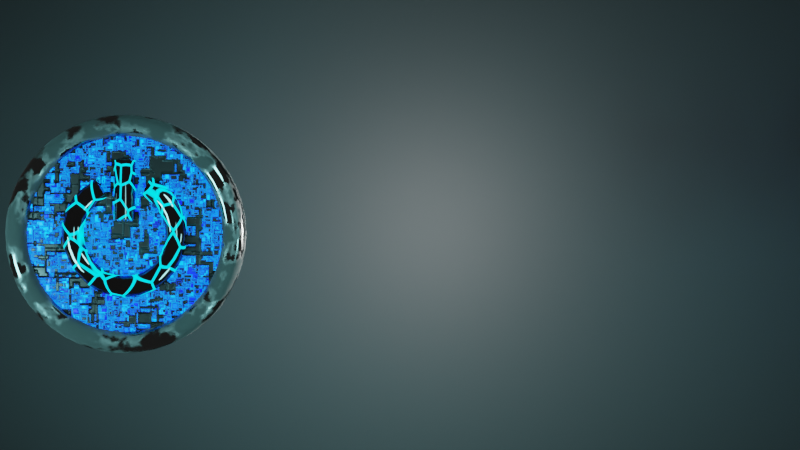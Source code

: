 # Source: TECHY_LOGO.blend  (saved by Blender 2.91.10; exported with 4.5.12 LTS)
import bpy
from mathutils import Matrix  # noqa: F401  (used for matrix-valued properties, if any)

bpy.ops.wm.read_factory_settings(use_empty=True)
scene = bpy.context.scene
scene.name = 'Scene'

# ---- collections
col_collection = bpy.data.collections.new('Collection'); scene.collection.children.link(col_collection)

# ---- materials (node trees are filled in below, after node groups)
mat_material_001 = bpy.data.materials.new('Material.001')
mat_material_001.use_transparent_shadow = False
mat_material_002 = bpy.data.materials.new('Material.002')
mat_material_002.use_transparent_shadow = False
mat_material_003 = bpy.data.materials.new('Material.003')
mat_material_003.use_transparent_shadow = False
mat_material_004 = bpy.data.materials.new('Material.004')
mat_material_004.use_transparent_shadow = False

# ---- material node trees
mat_material_001.use_nodes = True; mat_material_001.node_tree.nodes.clear()
_N = mat_material_001.node_tree.nodes; _L = mat_material_001.node_tree.links
n0 = _N.new('ShaderNodeBump'); n0.name = 'Bump'; n0.location = (-283, -114)
n0.invert = True
n0.inputs[1].default_value = 1.0
n0.inputs[2].default_value = 1.0
n1 = _N.new('ShaderNodeTexCoord'); n1.name = 'Texture Coordinate'; n1.location = (-1347, -111)
n2 = _N.new('ShaderNodeOutputMaterial'); n2.name = 'Material Output'; n2.location = (729, 316)
n3 = _N.new('ShaderNodeMixShader'); n3.name = 'Mix Shader'; n3.location = (509, 313)
n4 = _N.new('ShaderNodeBsdfPrincipled'); n4.name = 'Principled BSDF'; n4.location = (-7, 301)
n4.distribution = 'GGX'
n4.subsurface_method = 'BURLEY'
n4.inputs[0].default_value = (0.07641, 0.07641, 0.07641, 1.0)
n4.inputs[1].default_value = 1.0
n4.inputs[2].default_value = 0.3982
n4.inputs[3].default_value = 1.45
n4.inputs[27].default_value = (0.0, 0.0, 0.0, 1.0)
n4.inputs[28].default_value = 1.0
n5 = _N.new('ShaderNodeBsdfPrincipled'); n5.name = 'Principled BSDF.001'; n5.location = (184, -338)
n5.distribution = 'GGX'
n5.subsurface_method = 'BURLEY'
n5.inputs[0].default_value = (0.07641, 0.07641, 0.07641, 1.0)
n5.inputs[1].default_value = 1.0
n5.inputs[2].default_value = 0.3982
n5.inputs[3].default_value = 1.45
n5.inputs[28].default_value = 1.0
n6 = _N.new('ShaderNodeBump'); n6.name = 'Bump.001'; n6.location = (-219, -713)
n6.inputs[1].default_value = 1.0
n6.inputs[2].default_value = 1.0
n7 = _N.new('ShaderNodeTexBrick'); n7.name = 'Brick Texture'; n7.location = (-483, -602)
n7.inputs[4].default_value = 16.5
n7.inputs[5].default_value = 0.04
n8 = _N.new('ShaderNodeTexVoronoi'); n8.name = 'Voronoi Texture'; n8.location = (-847, -85)
n8.distance = 'CHEBYCHEV'
n8.feature = 'F2'
n8.inputs[2].default_value = 7.3
n9 = _N.new('ShaderNodeMapping'); n9.name = 'Mapping'; n9.location = (-1137, -94)
n9.width = 240
n10 = _N.new('ShaderNodeTexVoronoi'); n10.name = 'Voronoi Texture.001'; n10.location = (-842, -468)
n10.distance = 'CHEBYCHEV'
n10.feature = 'F2'
n10.inputs[2].default_value = 19.3
n11 = _N.new('ShaderNodeBrightContrast'); n11.name = 'Bright/Contrast'; n11.location = (-36, -532)
n11.inputs[1].default_value = 4.4
n11.inputs[2].default_value = 21.6
n12 = _N.new('ShaderNodeValToRGB'); n12.name = 'ColorRamp.001'; n12.location = (-596, 145)
n12.color_ramp.interpolation = 'CONSTANT'
while len(n12.color_ramp.elements) > 1: n12.color_ramp.elements.remove(n12.color_ramp.elements[-1])
n12.color_ramp.elements[0].position = 0.4022; n12.color_ramp.elements[0].color = (1.0, 1.0, 1.0, 1.0)
_e = n12.color_ramp.elements.new(0.6413); _e.color = (0.0, 0.0, 0.0, 1.0)
n13 = _N.new('ShaderNodeValToRGB'); n13.name = 'ColorRamp'; n13.location = (-594, -95)
while len(n13.color_ramp.elements) > 1: n13.color_ramp.elements.remove(n13.color_ramp.elements[-1])
n13.color_ramp.elements[0].position = 0.3696; n13.color_ramp.elements[0].color = (0.0, 0.0, 0.0, 1.0)
_e = n13.color_ramp.elements.new(0.75); _e.color = (1.0, 1.0, 1.0, 1.0)
n14 = _N.new('ShaderNodeValToRGB'); n14.name = 'ColorRamp.002'; n14.location = (-362, -391)
n14.color_ramp.interpolation = 'B_SPLINE'
while len(n14.color_ramp.elements) > 1: n14.color_ramp.elements.remove(n14.color_ramp.elements[-1])
n14.color_ramp.elements[0].position = 0.3659; n14.color_ramp.elements[0].color = (0.00451, 0.02377, 0.1706, 1.0)
_e = n14.color_ramp.elements.new(0.4891); _e.color = (0.0, 0.3345, 0.5225, 1.0)
_L.new(n4.outputs[0], n3.inputs[1])
_L.new(n0.outputs[0], n4.inputs[5])
_L.new(n8.outputs[0], n13.inputs[0])
_L.new(n13.outputs[0], n0.inputs[3])
_L.new(n1.outputs[3], n9.inputs[0])
_L.new(n8.outputs[0], n12.inputs[0])
_L.new(n3.outputs[0], n2.inputs[0])
_L.new(n12.outputs[0], n3.inputs[0])
_L.new(n5.outputs[0], n3.inputs[2])
_L.new(n6.outputs[0], n5.inputs[5])
_L.new(n7.outputs[0], n6.inputs[3])
_L.new(n9.outputs[0], n8.inputs[0])
_L.new(n9.outputs[0], n10.inputs[0])
_L.new(n10.outputs[0], n7.inputs[0])
_L.new(n14.outputs[0], n11.inputs[0])
_L.new(n7.outputs[0], n14.inputs[0])
_L.new(n11.outputs[0], n5.inputs[27])
n2.is_active_output = True
mat_material_002.use_nodes = True; mat_material_002.node_tree.nodes.clear()
_N = mat_material_002.node_tree.nodes; _L = mat_material_002.node_tree.links
n0 = _N.new('ShaderNodeOutputMaterial'); n0.name = 'Material Output'; n0.location = (449, 300)
n1 = _N.new('ShaderNodeBsdfPrincipled'); n1.name = 'Principled BSDF'; n1.location = (159, 300)
n1.distribution = 'GGX'
n1.subsurface_method = 'BURLEY'
n1.inputs[0].default_value = (0.1684, 0.1758, 0.1703, 1.0)
n1.inputs[1].default_value = 1.0
n1.inputs[3].default_value = 1.45
n1.inputs[27].default_value = (0.0, 0.0, 0.0, 1.0)
n1.inputs[28].default_value = 1.0
n2 = _N.new('ShaderNodeTexNoise'); n2.name = 'Noise Texture'; n2.location = (-381, 155)
n2.inputs[2].default_value = 15.0
n2.inputs[3].default_value = 16.0
n3 = _N.new('ShaderNodeValToRGB'); n3.name = 'ColorRamp'; n3.location = (-161, 154)
while len(n3.color_ramp.elements) > 1: n3.color_ramp.elements.remove(n3.color_ramp.elements[-1])
n3.color_ramp.elements[0].position = 0.4022; n3.color_ramp.elements[0].color = (0.0, 0.0, 0.0, 1.0)
_e = n3.color_ramp.elements.new(0.5399); _e.color = (1.0, 1.0, 1.0, 1.0)
_L.new(n1.outputs[0], n0.inputs[0])
_L.new(n2.outputs[0], n3.inputs[0])
_L.new(n3.outputs[0], n1.inputs[2])
n0.is_active_output = True
mat_material_003.use_nodes = True; mat_material_003.node_tree.nodes.clear()
_N = mat_material_003.node_tree.nodes; _L = mat_material_003.node_tree.links
n0 = _N.new('ShaderNodeOutputMaterial'); n0.name = 'Material Output'; n0.location = (600, 297)
n1 = _N.new('ShaderNodeMixShader'); n1.name = 'Mix Shader'; n1.location = (380, 291)
n2 = _N.new('ShaderNodeEmission'); n2.name = 'Emission'; n2.location = (272, 69)
n2.inputs[0].default_value = (0.0, 0.7483, 1.0, 1.0)
n2.inputs[1].default_value = 4.0
n3 = _N.new('ShaderNodeTexVoronoi'); n3.name = 'Voronoi Texture'; n3.location = (-166, 568)
n3.distance = 'CHEBYCHEV'
n3.feature = 'DISTANCE_TO_EDGE'
n3.inputs[2].default_value = 13.0
n4 = _N.new('ShaderNodeValToRGB'); n4.name = 'ColorRamp'; n4.location = (60, 540)
while len(n4.color_ramp.elements) > 1: n4.color_ramp.elements.remove(n4.color_ramp.elements[-1])
n4.color_ramp.elements[0].position = 0.0; n4.color_ramp.elements[0].color = (1.0, 1.0, 1.0, 1.0)
_e = n4.color_ramp.elements.new(0.06159); _e.color = (0.0, 0.0, 0.0, 1.0)
n5 = _N.new('ShaderNodeBsdfPrincipled'); n5.name = 'Principled BSDF'; n5.location = (-16, 326)
n5.distribution = 'GGX'
n5.subsurface_method = 'BURLEY'
n5.inputs[0].default_value = (0.1043, 0.1043, 0.1043, 1.0)
n5.inputs[1].default_value = 1.0
n5.inputs[2].default_value = 0.0
n5.inputs[3].default_value = 1.45
n5.inputs[27].default_value = (0.0, 0.0, 0.0, 1.0)
n5.inputs[28].default_value = 1.0
_L.new(n5.outputs[0], n1.inputs[1])
_L.new(n1.outputs[0], n0.inputs[0])
_L.new(n3.outputs[0], n4.inputs[0])
_L.new(n2.outputs[0], n1.inputs[2])
_L.new(n4.outputs[0], n1.inputs[0])
n0.is_active_output = True
mat_material_004.use_nodes = True; mat_material_004.node_tree.nodes.clear()
_N = mat_material_004.node_tree.nodes; _L = mat_material_004.node_tree.links
n0 = _N.new('ShaderNodeOutputMaterial'); n0.name = 'Material Output'; n0.location = (300, 300)
n1 = _N.new('ShaderNodeBsdfPrincipled'); n1.name = 'Principled BSDF'; n1.location = (32, 308)
n1.distribution = 'GGX'
n1.subsurface_method = 'BURLEY'
n1.inputs[0].default_value = (0.09285, 0.09285, 0.09285, 1.0)
n1.inputs[1].default_value = 1.0
n1.inputs[2].default_value = 0.6782
n1.inputs[3].default_value = 1.45
n1.inputs[19].default_value = 0.25
n1.inputs[20].default_value = 0.8182
n1.inputs[27].default_value = (0.0, 0.0, 0.0, 1.0)
n1.inputs[28].default_value = 1.0
_L.new(n1.outputs[0], n0.inputs[0])
n0.is_active_output = True

# ---- world
world_world = bpy.data.worlds.new('World'); scene.world = world_world
world_world.use_nodes = True; world_world.node_tree.nodes.clear()
_N = world_world.node_tree.nodes; _L = world_world.node_tree.links
n0 = _N.new('ShaderNodeOutputWorld'); n0.name = 'World Output'; n0.location = (300, 300)
n1 = _N.new('ShaderNodeBackground'); n1.name = 'Background'; n1.location = (10, 300)
n1.inputs[0].default_value = (0.05088, 0.05088, 0.05088, 1.0)
_L.new(n1.outputs[0], n0.inputs[0])
n0.is_active_output = True
world_world.color = (0.05088, 0.05088, 0.05088)
world_world.use_sun_shadow = False
world_world.sun_shadow_jitter_overblur = 0.0

# ---- cameras
cam_camera_001 = bpy.data.cameras.new('Camera.001')
cam_camera_001.passepartout_alpha = 1.0

# ---- lights
light_area = bpy.data.lights.new('Area', 'AREA')
light_area.color = (0.3416, 0.9429, 1.0)
light_area.transmission_factor = 0.0
light_area.energy = 1182.0
light_area.shadow_soft_size = 1.0
light_area.shadow_maximum_resolution = 0.006
light_area.use_absolute_resolution = True
light_area.shape = 'DISK'
light_area.size = 1.0
light_area.size_y = 1.0
light_area_001 = bpy.data.lights.new('Area.001', 'AREA')
light_area_001.color = (0.3416, 0.9429, 1.0)
light_area_001.transmission_factor = 0.0
light_area_001.energy = 421.8
light_area_001.shadow_soft_size = 1.0
light_area_001.shadow_maximum_resolution = 0.006
light_area_001.use_absolute_resolution = True
light_area_001.shape = 'DISK'
light_area_001.size = 1.0
light_area_001.size_y = 1.0
light_area_002 = bpy.data.lights.new('Area.002', 'AREA')
light_area_002.color = (0.3416, 0.9429, 1.0)
light_area_002.transmission_factor = 0.0
light_area_002.energy = 929.0
light_area_002.shadow_soft_size = 1.0
light_area_002.shadow_maximum_resolution = 0.006
light_area_002.use_absolute_resolution = True
light_area_002.shape = 'DISK'
light_area_002.size = 1.0
light_area_002.size_y = 1.0
light_area_003 = bpy.data.lights.new('Area.003', 'AREA')
light_area_003.color = (0.3416, 0.9429, 1.0)
light_area_003.transmission_factor = 0.0
light_area_003.energy = 929.0
light_area_003.shadow_soft_size = 1.0
light_area_003.shadow_maximum_resolution = 0.006
light_area_003.use_absolute_resolution = True
light_area_003.shape = 'DISK'
light_area_003.size = 1.0
light_area_003.size_y = 1.0
light_area_004 = bpy.data.lights.new('Area.004', 'AREA')
light_area_004.color = (0.3416, 0.9429, 1.0)
light_area_004.transmission_factor = 0.0
light_area_004.energy = 929.0
light_area_004.shadow_soft_size = 1.0
light_area_004.shadow_maximum_resolution = 0.006
light_area_004.use_absolute_resolution = True
light_area_004.shape = 'DISK'
light_area_004.size = 1.0
light_area_004.size_y = 1.0
light_point = bpy.data.lights.new('Point', 'POINT')
light_point.transmission_factor = 0.0
light_point.energy = 3187.0
light_point.shadow_soft_size = 0.25
light_point.shadow_maximum_resolution = 0.006
light_point.use_absolute_resolution = True

# ---- meshes
me_circle = bpy.data.meshes.new('Circle')
me_circle.from_pydata([(0.0, 1.0, 0.0), (-0.1951, 0.9808, 0.0), (-0.3827, 0.9239, 0.0), (-0.5556, 0.8315, 0.0), (-0.7071, 0.7071, 0.0), (-0.8315, 0.5556, 0.0), (-0.9239, 0.3827, 0.0), (-0.9808, 0.1951, 0.0), (-1.0, 7.55e-08, 0.0), (-0.9808, -0.1951, 0.0), (-0.9239, -0.3827, 0.0), (-0.8315, -0.5556, 0.0), (-0.7071, -0.7071, 0.0), (-0.5556, -0.8315, 0.0), (-0.3827, -0.9239, 0.0), (-0.1951, -0.9808, 0.0), (3.258e-07, -1.0, 0.0), (0.1951, -0.9808, 0.0), (0.3827, -0.9239, 0.0), (0.5556, -0.8315, 0.0), (0.7071, -0.7071, 0.0), (0.8315, -0.5556, 0.0), (0.9239, -0.3827, 0.0), (0.9808, -0.1951, 0.0), (1.0, 9.656e-07, 0.0), (0.9808, 0.1951, 0.0), (0.9239, 0.3827, 0.0), (0.8315, 0.5556, 0.0), (0.7071, 0.7071, 0.0), (0.5556, 0.8315, 0.0), (0.3827, 0.9239, 0.0), (0.1951, 0.9808, 0.0)], [], [(0, 1, 2, 3, 4, 5, 6, 7, 8, 9, 10, 11, 12, 13, 14, 15, 16, 17, 18, 19, 20, 21, 22, 23, 24, 25, 26, 27, 28, 29, 30, 31)])
me_circle.polygons.foreach_set('use_smooth', [True] * 1)
_uv = me_circle.uv_layers.new(name='UVMap')
_uv.uv.foreach_set('vector', [0.5, 1.0, 0.4025, 0.9904, 0.3087, 0.9619, 0.2222, 0.9157, 0.1464, 0.8536, 0.08427, 0.7778, 0.03806, 0.6913, 0.009607, 0.5975, 0.0, 0.5, 0.009607, 0.4025, 0.03806, 0.3087, 0.08427, 0.2222, 0.1464, 0.1464, 0.2222, 0.08427, 0.3087, 0.03806, 0.4025, 0.009607, 0.5, 0.0, 0.5975, 0.009607, 0.6913, 0.03806, 0.7778, 0.08427, 0.8536, 0.1464, 0.9157, 0.2222, 0.9619, 0.3087, 0.9904, 0.4025, 1.0, 0.5, 0.9904, 0.5975, 0.9619, 0.6913, 0.9157, 0.7778, 0.8536, 0.8536, 0.7778, 0.9157, 0.6913, 0.9619, 0.5975, 0.9904])
me_circle.materials.append(mat_material_001)
me_circle.use_remesh_fix_poles = True
me_circle.use_remesh_preserve_attributes = False
me_circle.use_mirror_vertex_groups = False
me_circle.update()
me_plane = bpy.data.meshes.new('Plane')
me_plane.from_pydata([(-1.0, -1.0, 0.0), (1.0, -1.0, 0.0), (-1.0, 1.0, 0.0), (1.0, 1.0, 0.0)], [], [(0, 1, 3, 2)])
_uv = me_plane.uv_layers.new(name='UVMap')
_uv.uv.foreach_set('vector', [0.0, 0.0, 1.0, 0.0, 1.0, 1.0, 0.0, 1.0])
me_plane.materials.append(mat_material_004)
me_plane.use_remesh_fix_poles = True
me_plane.use_remesh_preserve_attributes = False
me_plane.use_mirror_vertex_groups = False
me_plane.update()

# ---- curves / text
cu_beziercircle = bpy.data.curves.new('BezierCircle', 'CURVE')
cu_beziercircle.dimensions = '3D'
_sp = cu_beziercircle.splines.new('BEZIER'); _sp.bezier_points.add(3)
_sp.bezier_points.foreach_set('co', [-1.0, 0.0, 0.0, 0.0, 1.0, 0.0, 1.0, 0.0, 0.0, 0.0, -1.0, 0.0])
_sp.bezier_points.foreach_set('handle_left', [-1.0, -0.5521, 0.0, -0.5521, 1.0, 0.0, 1.0, 0.5521, 0.0, 0.5521, -1.0, 0.0])
_sp.bezier_points.foreach_set('handle_right', [-1.0, 0.5521, 0.0, 0.5521, 1.0, 0.0, 1.0, -0.5521, 0.0, -0.5521, -1.0, 0.0])
for _p, _l, _r in zip(_sp.bezier_points, ['AUTO', 'AUTO', 'AUTO', 'AUTO'], ['AUTO', 'AUTO', 'AUTO', 'AUTO']): _p.handle_left_type = _l; _p.handle_right_type = _r
_sp.order_u = 0
_sp.order_v = 0
_sp.use_cyclic_u = True
cu_beziercircle.materials.append(mat_material_002)
cu_beziercircle.use_path = True
cu_beziercircle.use_path_clamp = True
cu_beziercircle.extrude = 0.07
cu_beziercircle.bevel_depth = 0.1
cu_beziercircle.fill_mode = 'FULL'
cu_beziercircle.use_fill_caps = True
cu_beziercircle_001 = bpy.data.curves.new('BezierCircle.001', 'CURVE')
cu_beziercircle_001.dimensions = '3D'
_sp = cu_beziercircle_001.splines.new('BEZIER'); _sp.bezier_points.add(2)
_sp.bezier_points.foreach_set('co', [-0.2082, 0.4297, 0.0, -0.000286, -0.4867, 0.0, 0.2119, 0.4297, 0.0])
_sp.bezier_points.foreach_set('handle_left', [0.000392, 0.5411, 0.0, -0.4435, -0.4867, 0.0, 0.6566, 0.2072, 0.0])
_sp.bezier_points.foreach_set('handle_right', [-0.7135, 0.16, 0.0, 0.5057, -0.4867, 0.0, -0.0872, 0.5794, 0.0])
for _p, _l, _r in zip(_sp.bezier_points, ['ALIGNED', 'ALIGNED', 'ALIGNED'], ['ALIGNED', 'ALIGNED', 'ALIGNED']): _p.handle_left_type = _l; _p.handle_right_type = _r
_sp.order_u = 0
_sp.order_v = 0
cu_beziercircle_001.materials.append(mat_material_003)
cu_beziercircle_001.use_path = True
cu_beziercircle_001.use_path_clamp = True
cu_beziercircle_001.extrude = 0.07
cu_beziercircle_001.bevel_depth = 0.1
cu_beziercircle_001.fill_mode = 'FULL'
cu_beziercircle_001.use_fill_caps = True
cu_beziercircle_002 = bpy.data.curves.new('BezierCircle.002', 'CURVE')
cu_beziercircle_002.dimensions = '3D'
_sp = cu_beziercircle_002.splines.new('NURBS'); _sp.points.add(4)
_sp.points.foreach_set('co', [-1.469e-08, 0.1335, 0.0, 1.0, -1.469e-08, 0.2694, 0.0, 1.0, -1.681e-08, 0.4054, 0.0, 1.0, -2.213e-08, 0.5413, 0.0, 1.0, -2.957e-08, 0.6772, 0.0, 1.0])
_sp.order_u = 5
_sp.order_v = 0
_sp.use_endpoint_u = True
cu_beziercircle_002.materials.append(mat_material_003)
cu_beziercircle_002.use_path = True
cu_beziercircle_002.use_path_clamp = True
cu_beziercircle_002.extrude = 0.07
cu_beziercircle_002.bevel_depth = 0.1
cu_beziercircle_002.fill_mode = 'FULL'
cu_beziercircle_002.use_fill_caps = True
txt_text = bpy.data.curves.new('Text', 'FONT')
txt_text.dimensions = '2D'
txt_text.body = 'GAMERS FEED'
txt_text.materials.append(mat_material_001)
txt_text.use_path_clamp = True
txt_text.offset = 0.01
txt_text.extrude = 0.09
txt_text.bevel_depth = 0.01
txt_text.resolution_u = 64
txt_text.size = 0.9
txt_text.space_character = 1.1

# ---- objects
ob_empty = bpy.data.objects.new('Empty', None)
ob_circle = bpy.data.objects.new('Circle', me_circle)
ob_beziercircle = bpy.data.objects.new('BezierCircle', cu_beziercircle)
ob_beziercircle_001 = bpy.data.objects.new('BezierCircle.001', cu_beziercircle_001)
ob_beziercircle_002 = bpy.data.objects.new('BezierCircle.002', cu_beziercircle_002)
ob_area = bpy.data.objects.new('Area', light_area)
ob_area_001 = bpy.data.objects.new('Area.001', light_area_001)
ob_text = bpy.data.objects.new('Text', txt_text)
ob_camera = bpy.data.objects.new('Camera', cam_camera_001)
ob_plane = bpy.data.objects.new('Plane', me_plane)
ob_area_002 = bpy.data.objects.new('Area.002', light_area_002)
ob_area_003 = bpy.data.objects.new('Area.003', light_area_003)
ob_area_004 = bpy.data.objects.new('Area.004', light_area_004)
ob_point = bpy.data.objects.new('Point', light_point)

# ---- transforms, parenting, visibility, modifiers, constraints
ob_empty.location = (0.0, 0.0, 0.0)
ob_empty.rotation_euler = (0.0, -0.0, -0.008769)
ob_empty.scale = (1.67, 1.67, 1.67)
ob_empty.empty_display_type = 'IMAGE'
ob_empty.empty_display_size = 5.0
ob_empty.use_empty_image_alpha = True
ob_empty.color = (1.0, 1.0, 1.0, 0.1496)
ob_empty.lineart.crease_threshold = 0.0
ob_circle.parent = ob_beziercircle
ob_circle.matrix_parent_inverse = Matrix(((0.3344, -0.0, -0.0, -0.0), (-0.0, 0.3344, 0.0, 1.082), (-0.0, -0.0, 0.3344, -0.0), (-0.0, 0.0, -0.0, 1.0)))
ob_circle.location = (0.0, -0.2382, 0.09638)
ob_circle.scale = (3.053, 3.053, 3.053)
ob_circle.lineart.crease_threshold = 0.0
_m = ob_circle.modifiers.new('Subdivision', 'SUBSURF')
_m.uv_smooth = 'PRESERVE_CORNERS'
_m = ob_circle.modifiers.new('Solidify', 'SOLIDIFY')
_m.thickness = 0.1
_m.offset = 0.0
_m = ob_circle.modifiers.new('Bevel', 'BEVEL')
_m.width = 0.015
_m.width_pct = 0.015
_m.segments = 3
ob_beziercircle.location = (0.0, -0.2457, 0.0)
ob_beziercircle.scale = (2.99, 2.99, 2.99)
ob_beziercircle.lineart.crease_threshold = 0.0
ob_beziercircle_001.parent = ob_beziercircle
ob_beziercircle_001.matrix_parent_inverse = Matrix(((0.3344, -0.0, -0.0, -0.0), (-0.0, 0.3344, 0.0, 1.082), (-0.0, -0.0, 0.3344, -0.0), (-0.0, 0.0, -0.0, 1.0)))
ob_beziercircle_001.location = (0.0, -0.2457, 0.0)
ob_beziercircle_001.scale = (2.99, 2.99, 2.99)
ob_beziercircle_001.lineart.crease_threshold = 0.0
ob_beziercircle_002.parent = ob_beziercircle
ob_beziercircle_002.matrix_parent_inverse = Matrix(((0.3344, -0.0, -0.0, -0.0), (-0.0, 0.3344, 0.0, 1.082), (-0.0, -0.0, 0.3344, -0.0), (-0.0, 0.0, -0.0, 1.0)))
ob_beziercircle_002.location = (0.0, -0.2457, 0.0)
ob_beziercircle_002.scale = (2.99, 2.99, 2.99)
ob_beziercircle_002.lineart.crease_threshold = 0.0
ob_area.location = (-7.715, -2.689, 7.086)
ob_area.rotation_euler = (-0.3359, -0.6904, 0.7231)
ob_area.scale = (4.085, 4.085, 4.085)
ob_area.lineart.crease_threshold = 0.0
ob_area_001.location = (7.505, 0.0, 21.88)
ob_area_001.scale = (4.085, 4.085, 4.085)
ob_area_001.lineart.crease_threshold = 0.0
ob_text.location = (18.81, -0.8372, 0.0)
ob_text.scale = (2.941, 2.941, 2.941)
ob_text.lineart.crease_threshold = 0.0
ob_camera.location = (7.588, 0.0, 30.88)
ob_camera.lineart.crease_threshold = 0.0
ob_plane.location = (8.236, 0.0, -13.09)
ob_plane.scale = (19.1, 19.1, 19.1)
ob_plane.lineart.crease_threshold = 0.0
ob_area_002.location = (21.67, -2.408, 9.989)
ob_area_002.rotation_euler = (0.3547, 0.2607, 0.6404)
ob_area_002.scale = (4.085, 4.085, 4.085)
ob_area_002.lineart.crease_threshold = 0.0
ob_area_003.location = (7.007, 6.083, 6.93)
ob_area_003.rotation_euler = (-0.4569, 0.8982, 0.9921)
ob_area_003.scale = (4.085, 4.085, 4.085)
ob_area_003.lineart.crease_threshold = 0.0
ob_area_004.location = (7.007, -9.396, 6.93)
ob_area_004.rotation_euler = (0.239, -0.5487, 1.16)
ob_area_004.scale = (4.085, 4.085, 4.085)
ob_area_004.lineart.crease_threshold = 0.0
ob_point.location = (8.959, 0.0, -4.021)
ob_point.lineart.crease_threshold = 0.0

# ---- collection membership
col_collection.objects.link(ob_empty)
col_collection.objects.link(ob_circle)
col_collection.objects.link(ob_beziercircle)
col_collection.objects.link(ob_beziercircle_001)
col_collection.objects.link(ob_beziercircle_002)
col_collection.objects.link(ob_area)
col_collection.objects.link(ob_area_001)
col_collection.objects.link(ob_text)
col_collection.objects.link(ob_camera)
col_collection.objects.link(ob_plane)
col_collection.objects.link(ob_area_002)
col_collection.objects.link(ob_area_003)
col_collection.objects.link(ob_area_004)
col_collection.objects.link(ob_point)

# ---- scene / render settings (as saved in the file)
scene.camera = ob_camera
scene.frame_start = 1; scene.frame_end = 175; scene.frame_set(1)
scene.render.engine = 'BLENDER_EEVEE_NEXT'
scene.render.image_settings.file_format = 'FFMPEG'
scene.render.image_settings.color_mode = 'RGB'
scene.cycles.use_denoising = False
scene.cycles.samples = 128
scene.cycles.sampling_pattern = 'TABULATED_SOBOL'
scene.cycles.use_adaptive_sampling = False
scene.cycles.use_light_tree = False
scene.eevee.use_gtao = True
scene.view_settings.view_transform = 'Filmic'
bpy.context.view_layer.update()
